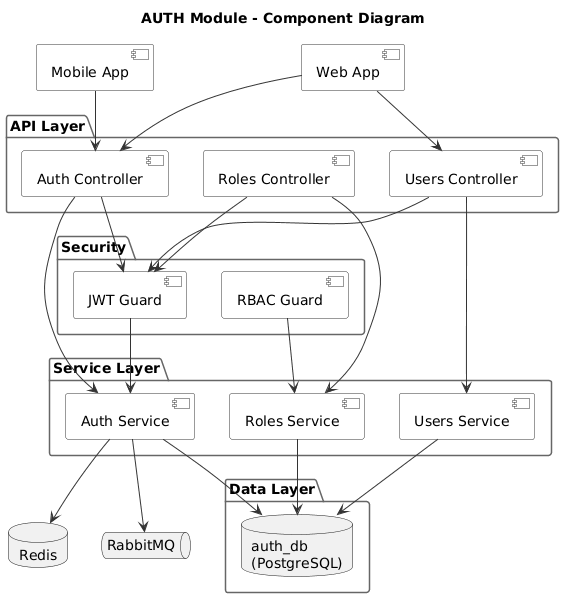

The diagram above was rendered by PlantUML. Its source (embedded in the PNG):
@startuml
' ============================================================
' Component Diagram - AUTH Module (Simplified)
' ============================================================

skinparam component {
  BackgroundColor #FFFFFF
  BorderColor #333333
  ArrowColor #333333
}

skinparam package {
  BackgroundColor #FFFFFF
  BorderColor #666666
}

title AUTH Module - Component Diagram

' --- Clients ---
component "Web App" as web
component "Mobile App" as mobile

' --- API Layer ---
package "API Layer" {
  component "Auth Controller" as authCtrl
  component "Users Controller" as usersCtrl
  component "Roles Controller" as rolesCtrl
}

' --- Service Layer ---
package "Service Layer" {
  component "Auth Service" as authSvc
  component "Users Service" as usersSvc
  component "Roles Service" as rolesSvc
}

' --- Security ---
package "Security" {
  component "JWT Guard" as jwtGuard
  component "RBAC Guard" as rbacGuard
}

' --- Data Layer ---
package "Data Layer" {
  database "auth_db\n(PostgreSQL)" as db
}

' --- External ---
queue "RabbitMQ" as mq
database "Redis" as redis

' --- Relationships ---
web --> authCtrl
mobile --> authCtrl
web --> usersCtrl

authCtrl --> jwtGuard
usersCtrl --> jwtGuard
rolesCtrl --> jwtGuard

jwtGuard --> authSvc
rbacGuard --> rolesSvc

authCtrl --> authSvc
usersCtrl --> usersSvc
rolesCtrl --> rolesSvc

authSvc --> db
usersSvc --> db
rolesSvc --> db

authSvc --> mq
authSvc --> redis

@enduml